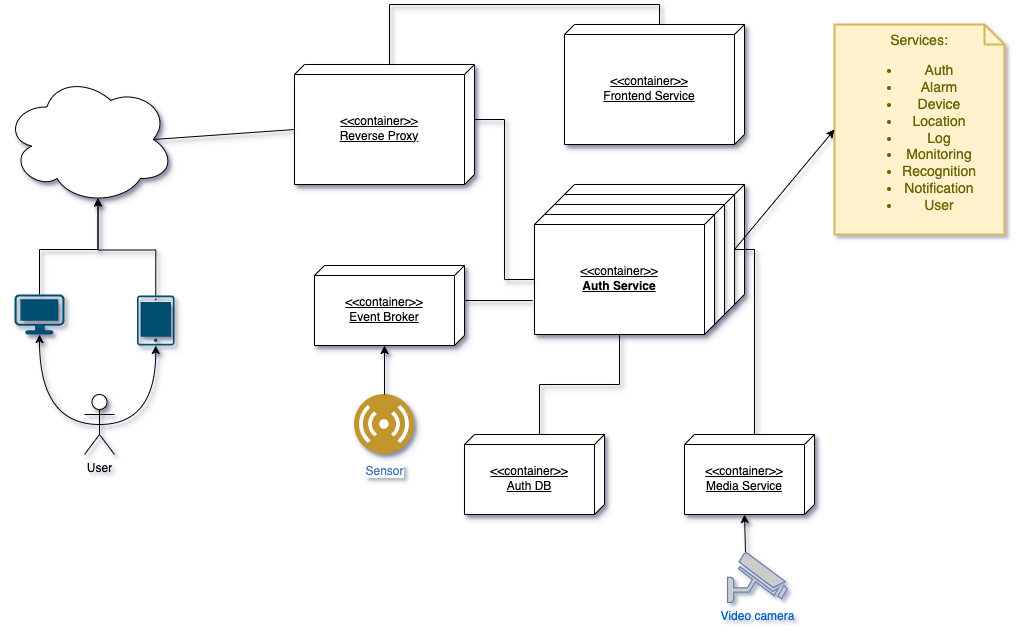

The diagram above was exported from draw.io. Its source (the exported page's mxGraphModel, read from the mxfile embedded in the PNG):
<mxGraphModel dx="820" dy="691" grid="1" gridSize="10" guides="1" tooltips="1" connect="1" arrows="1" fold="1" page="1" pageScale="1" pageWidth="827" pageHeight="1169" math="0" shadow="0">
  <root>
    <mxCell id="0" />
    <mxCell id="1" parent="0" />
    <mxCell id="nImeQ9IuilLFYgCTwhQD-1" value="&amp;lt;&amp;lt;container&amp;gt;&amp;gt;&lt;br&gt;Reverse Proxy" style="verticalAlign=middle;align=center;spacingTop=8;spacingLeft=2;spacingRight=12;shape=cube;size=10;direction=south;fontStyle=4;html=1;whiteSpace=wrap;shadow=1;" parent="1" vertex="1">
      <mxGeometry x="310" y="120" width="180" height="120" as="geometry" />
    </mxCell>
    <mxCell id="nImeQ9IuilLFYgCTwhQD-2" value="&amp;lt;&amp;lt;container&amp;gt;&amp;gt;&lt;br&gt;Frontend Service" style="verticalAlign=middle;align=center;spacingTop=8;spacingLeft=2;spacingRight=12;shape=cube;size=10;direction=south;fontStyle=4;html=1;whiteSpace=wrap;shadow=1;" parent="1" vertex="1">
      <mxGeometry x="580" y="80" width="180" height="120" as="geometry" />
    </mxCell>
    <mxCell id="nImeQ9IuilLFYgCTwhQD-3" value="" style="verticalAlign=top;align=left;spacingTop=8;spacingLeft=2;spacingRight=12;shape=cube;size=10;direction=south;fontStyle=4;html=1;whiteSpace=wrap;shadow=1;" parent="1" vertex="1">
      <mxGeometry x="580" y="240" width="180" height="120" as="geometry" />
    </mxCell>
    <mxCell id="nImeQ9IuilLFYgCTwhQD-4" value="" style="verticalAlign=top;align=left;spacingTop=8;spacingLeft=2;spacingRight=12;shape=cube;size=10;direction=south;fontStyle=4;html=1;whiteSpace=wrap;shadow=1;" parent="1" vertex="1">
      <mxGeometry x="570" y="250" width="180" height="120" as="geometry" />
    </mxCell>
    <mxCell id="nImeQ9IuilLFYgCTwhQD-5" value="" style="verticalAlign=top;align=left;spacingTop=8;spacingLeft=2;spacingRight=12;shape=cube;size=10;direction=south;fontStyle=4;html=1;whiteSpace=wrap;shadow=1;" parent="1" vertex="1">
      <mxGeometry x="560" y="260" width="180" height="120" as="geometry" />
    </mxCell>
    <mxCell id="nImeQ9IuilLFYgCTwhQD-6" value="&amp;lt;&amp;lt;container&amp;gt;&amp;gt;&lt;br&gt;&lt;b&gt;Auth Service&lt;/b&gt;" style="verticalAlign=middle;align=center;spacingTop=8;spacingLeft=2;spacingRight=12;shape=cube;size=10;direction=south;fontStyle=4;html=1;whiteSpace=wrap;shadow=1;" parent="1" vertex="1">
      <mxGeometry x="550" y="270" width="180" height="120" as="geometry" />
    </mxCell>
    <mxCell id="nImeQ9IuilLFYgCTwhQD-7" value="&amp;lt;&amp;lt;container&amp;gt;&amp;gt;&lt;br&gt;Auth DB" style="verticalAlign=middle;align=center;spacingTop=8;spacingLeft=2;spacingRight=12;shape=cube;size=10;direction=south;fontStyle=4;html=1;whiteSpace=wrap;shadow=1;" parent="1" vertex="1">
      <mxGeometry x="480" y="490" width="140" height="80" as="geometry" />
    </mxCell>
    <mxCell id="nImeQ9IuilLFYgCTwhQD-8" value="&amp;lt;&amp;lt;container&amp;gt;&amp;gt;&lt;div&gt;Media Service&lt;/div&gt;" style="verticalAlign=middle;align=center;spacingTop=8;spacingLeft=2;spacingRight=12;shape=cube;size=10;direction=south;fontStyle=4;html=1;whiteSpace=wrap;shadow=1;" parent="1" vertex="1">
      <mxGeometry x="700" y="490" width="130" height="80" as="geometry" />
    </mxCell>
    <mxCell id="nImeQ9IuilLFYgCTwhQD-9" value="&amp;lt;&amp;lt;container&amp;gt;&amp;gt;&lt;br&gt;Event Broker" style="verticalAlign=middle;align=center;spacingTop=8;spacingLeft=2;spacingRight=12;shape=cube;size=10;direction=south;fontStyle=4;html=1;whiteSpace=wrap;shadow=1;" parent="1" vertex="1">
      <mxGeometry x="330" y="321" width="150" height="80" as="geometry" />
    </mxCell>
    <mxCell id="nImeQ9IuilLFYgCTwhQD-10" value="" style="ellipse;shape=cloud;whiteSpace=wrap;html=1;shadow=1;" parent="1" vertex="1">
      <mxGeometry x="20" y="130" width="170" height="130" as="geometry" />
    </mxCell>
    <mxCell id="nImeQ9IuilLFYgCTwhQD-12" style="edgeStyle=orthogonalEdgeStyle;rounded=0;orthogonalLoop=1;jettySize=auto;html=1;exitX=0;exitY=0;exitDx=0;exitDy=85;exitPerimeter=0;entryX=0;entryY=0;entryDx=0;entryDy=85;entryPerimeter=0;startArrow=none;startFill=0;endArrow=none;endFill=0;shadow=1;" parent="1" source="nImeQ9IuilLFYgCTwhQD-1" target="nImeQ9IuilLFYgCTwhQD-2" edge="1">
      <mxGeometry relative="1" as="geometry" />
    </mxCell>
    <mxCell id="nImeQ9IuilLFYgCTwhQD-13" style="edgeStyle=orthogonalEdgeStyle;rounded=0;orthogonalLoop=1;jettySize=auto;html=1;exitX=0;exitY=0;exitDx=55;exitDy=0;exitPerimeter=0;entryX=0;entryY=0;entryDx=65;entryDy=180;entryPerimeter=0;endArrow=none;endFill=0;shadow=1;" parent="1" source="nImeQ9IuilLFYgCTwhQD-1" target="nImeQ9IuilLFYgCTwhQD-6" edge="1">
      <mxGeometry relative="1" as="geometry" />
    </mxCell>
    <mxCell id="nImeQ9IuilLFYgCTwhQD-14" style="edgeStyle=orthogonalEdgeStyle;rounded=0;orthogonalLoop=1;jettySize=auto;html=1;exitX=0;exitY=0;exitDx=35;exitDy=0;exitPerimeter=0;entryX=0.717;entryY=1.011;entryDx=0;entryDy=0;entryPerimeter=0;endArrow=none;endFill=0;shadow=1;" parent="1" source="nImeQ9IuilLFYgCTwhQD-9" target="nImeQ9IuilLFYgCTwhQD-6" edge="1">
      <mxGeometry relative="1" as="geometry" />
    </mxCell>
    <mxCell id="nImeQ9IuilLFYgCTwhQD-15" style="edgeStyle=orthogonalEdgeStyle;rounded=0;orthogonalLoop=1;jettySize=auto;html=1;exitX=0;exitY=0;exitDx=120;exitDy=95;exitPerimeter=0;entryX=0;entryY=0;entryDx=0;entryDy=65;entryPerimeter=0;endArrow=none;endFill=0;shadow=1;" parent="1" source="nImeQ9IuilLFYgCTwhQD-6" target="nImeQ9IuilLFYgCTwhQD-7" edge="1">
      <mxGeometry relative="1" as="geometry" />
    </mxCell>
    <mxCell id="nImeQ9IuilLFYgCTwhQD-16" style="edgeStyle=orthogonalEdgeStyle;rounded=0;orthogonalLoop=1;jettySize=auto;html=1;exitX=0;exitY=0;exitDx=55;exitDy=0;exitPerimeter=0;entryX=0;entryY=0;entryDx=0;entryDy=60;entryPerimeter=0;endArrow=none;endFill=0;shadow=1;" parent="1" source="nImeQ9IuilLFYgCTwhQD-4" target="nImeQ9IuilLFYgCTwhQD-8" edge="1">
      <mxGeometry relative="1" as="geometry" />
    </mxCell>
    <mxCell id="nImeQ9IuilLFYgCTwhQD-17" style="rounded=0;orthogonalLoop=1;jettySize=auto;html=1;exitX=0.875;exitY=0.5;exitDx=0;exitDy=0;exitPerimeter=0;entryX=0;entryY=0;entryDx=65;entryDy=180;entryPerimeter=0;startArrow=none;startFill=0;endArrow=none;endFill=0;shadow=1;" parent="1" source="nImeQ9IuilLFYgCTwhQD-10" target="nImeQ9IuilLFYgCTwhQD-1" edge="1">
      <mxGeometry relative="1" as="geometry" />
    </mxCell>
    <mxCell id="nImeQ9IuilLFYgCTwhQD-18" value="User" style="shape=umlActor;verticalLabelPosition=bottom;verticalAlign=top;html=1;outlineConnect=0;shadow=1;" parent="1" vertex="1">
      <mxGeometry x="100" y="450" width="30" height="60" as="geometry" />
    </mxCell>
    <mxCell id="nImeQ9IuilLFYgCTwhQD-21" value="" style="points=[[0.03,0.03,0],[0.5,0,0],[0.97,0.03,0],[1,0.4,0],[0.97,0.745,0],[0.5,1,0],[0.03,0.745,0],[0,0.4,0]];verticalLabelPosition=bottom;sketch=0;html=1;verticalAlign=top;aspect=fixed;align=center;pointerEvents=1;shape=mxgraph.cisco19.workstation;fillColor=#005073;strokeColor=none;shadow=1;" parent="1" vertex="1">
      <mxGeometry x="30" y="350" width="50" height="40" as="geometry" />
    </mxCell>
    <mxCell id="nImeQ9IuilLFYgCTwhQD-22" value="" style="sketch=0;points=[[0.015,0.015,0],[0.985,0.015,0],[0.985,0.985,0],[0.015,0.985,0],[0.25,0,0],[0.5,0,0],[0.75,0,0],[1,0.25,0],[1,0.5,0],[1,0.75,0],[0.75,1,0],[0.5,1,0],[0.25,1,0],[0,0.75,0],[0,0.5,0],[0,0.25,0]];verticalLabelPosition=bottom;html=1;verticalAlign=top;aspect=fixed;align=center;pointerEvents=1;shape=mxgraph.cisco19.handheld;fillColor=#005073;strokeColor=none;shadow=1;" parent="1" vertex="1">
      <mxGeometry x="152.5" y="351" width="37.5" height="50" as="geometry" />
    </mxCell>
    <mxCell id="nImeQ9IuilLFYgCTwhQD-23" value="Sensor" style="image;aspect=fixed;perimeter=ellipsePerimeter;html=1;align=center;shadow=1;dashed=0;fontColor=#4277BB;labelBackgroundColor=default;fontSize=12;spacingTop=3;image=img/lib/ibm/users/sensor.svg;" parent="1" vertex="1">
      <mxGeometry x="370" y="450" width="60" height="60" as="geometry" />
    </mxCell>
    <mxCell id="nImeQ9IuilLFYgCTwhQD-24" value="Video camera" style="fontColor=#0066CC;verticalAlign=top;verticalLabelPosition=bottom;labelPosition=center;align=center;html=1;outlineConnect=0;fillColor=#CCCCCC;strokeColor=#6881B3;gradientColor=none;gradientDirection=north;strokeWidth=2;shape=mxgraph.networks.security_camera;" parent="1" vertex="1">
      <mxGeometry x="743" y="608" width="60" height="50" as="geometry" />
    </mxCell>
    <mxCell id="nImeQ9IuilLFYgCTwhQD-25" style="edgeStyle=orthogonalEdgeStyle;rounded=0;orthogonalLoop=1;jettySize=auto;html=1;exitX=0.5;exitY=0.5;exitDx=0;exitDy=0;exitPerimeter=0;entryX=0.5;entryY=1;entryDx=0;entryDy=0;entryPerimeter=0;shadow=1;curved=1;" parent="1" source="nImeQ9IuilLFYgCTwhQD-18" target="nImeQ9IuilLFYgCTwhQD-22" edge="1">
      <mxGeometry relative="1" as="geometry" />
    </mxCell>
    <mxCell id="nImeQ9IuilLFYgCTwhQD-26" style="edgeStyle=orthogonalEdgeStyle;rounded=0;orthogonalLoop=1;jettySize=auto;html=1;exitX=0.5;exitY=0.5;exitDx=0;exitDy=0;exitPerimeter=0;entryX=0.5;entryY=1;entryDx=0;entryDy=0;entryPerimeter=0;shadow=1;curved=1;" parent="1" source="nImeQ9IuilLFYgCTwhQD-18" target="nImeQ9IuilLFYgCTwhQD-21" edge="1">
      <mxGeometry relative="1" as="geometry" />
    </mxCell>
    <mxCell id="nImeQ9IuilLFYgCTwhQD-27" style="edgeStyle=orthogonalEdgeStyle;rounded=0;orthogonalLoop=1;jettySize=auto;html=1;exitX=0.5;exitY=0;exitDx=0;exitDy=0;exitPerimeter=0;entryX=0.55;entryY=0.95;entryDx=0;entryDy=0;entryPerimeter=0;shadow=1;" parent="1" source="nImeQ9IuilLFYgCTwhQD-21" target="nImeQ9IuilLFYgCTwhQD-10" edge="1">
      <mxGeometry relative="1" as="geometry" />
    </mxCell>
    <mxCell id="nImeQ9IuilLFYgCTwhQD-28" style="edgeStyle=orthogonalEdgeStyle;rounded=0;orthogonalLoop=1;jettySize=auto;html=1;exitX=0.5;exitY=0;exitDx=0;exitDy=0;exitPerimeter=0;entryX=0.55;entryY=0.95;entryDx=0;entryDy=0;entryPerimeter=0;shadow=1;" parent="1" source="nImeQ9IuilLFYgCTwhQD-22" target="nImeQ9IuilLFYgCTwhQD-10" edge="1">
      <mxGeometry relative="1" as="geometry" />
    </mxCell>
    <mxCell id="nImeQ9IuilLFYgCTwhQD-29" style="rounded=0;orthogonalLoop=1;jettySize=auto;html=1;exitX=0.3;exitY=0;exitDx=0;exitDy=0;exitPerimeter=0;entryX=0;entryY=0;entryDx=80;entryDy=70;entryPerimeter=0;shadow=1;" parent="1" source="nImeQ9IuilLFYgCTwhQD-24" target="nImeQ9IuilLFYgCTwhQD-8" edge="1">
      <mxGeometry relative="1" as="geometry" />
    </mxCell>
    <mxCell id="nImeQ9IuilLFYgCTwhQD-30" style="edgeStyle=orthogonalEdgeStyle;rounded=0;orthogonalLoop=1;jettySize=auto;html=1;exitX=0.5;exitY=0;exitDx=0;exitDy=0;entryX=0;entryY=0;entryDx=80;entryDy=80;entryPerimeter=0;shadow=1;" parent="1" source="nImeQ9IuilLFYgCTwhQD-23" target="nImeQ9IuilLFYgCTwhQD-9" edge="1">
      <mxGeometry relative="1" as="geometry" />
    </mxCell>
    <mxCell id="soqrmdxl0WTpfwTKmNSY-1" value="Services:&lt;div&gt;&lt;ul&gt;&lt;li&gt;Auth&lt;/li&gt;&lt;li&gt;Alarm&lt;/li&gt;&lt;li&gt;Device&lt;/li&gt;&lt;li&gt;Location&lt;/li&gt;&lt;li&gt;Log&lt;/li&gt;&lt;li&gt;Monitoring&lt;/li&gt;&lt;li&gt;Recognition&lt;/li&gt;&lt;li&gt;Notification&lt;/li&gt;&lt;li&gt;User&lt;/li&gt;&lt;/ul&gt;&lt;/div&gt;" style="shape=note;strokeWidth=2;fontSize=14;size=20;whiteSpace=wrap;html=1;fillColor=#fff2cc;strokeColor=#d6b656;fontColor=#666600;" parent="1" vertex="1">
      <mxGeometry x="850" y="80" width="170" height="210" as="geometry" />
    </mxCell>
    <mxCell id="soqrmdxl0WTpfwTKmNSY-2" style="rounded=0;orthogonalLoop=1;jettySize=auto;html=1;exitX=0;exitY=0;exitDx=55;exitDy=0;exitPerimeter=0;entryX=0;entryY=0.5;entryDx=0;entryDy=0;entryPerimeter=0;" parent="1" source="nImeQ9IuilLFYgCTwhQD-4" target="soqrmdxl0WTpfwTKmNSY-1" edge="1">
      <mxGeometry relative="1" as="geometry" />
    </mxCell>
  </root>
</mxGraphModel>